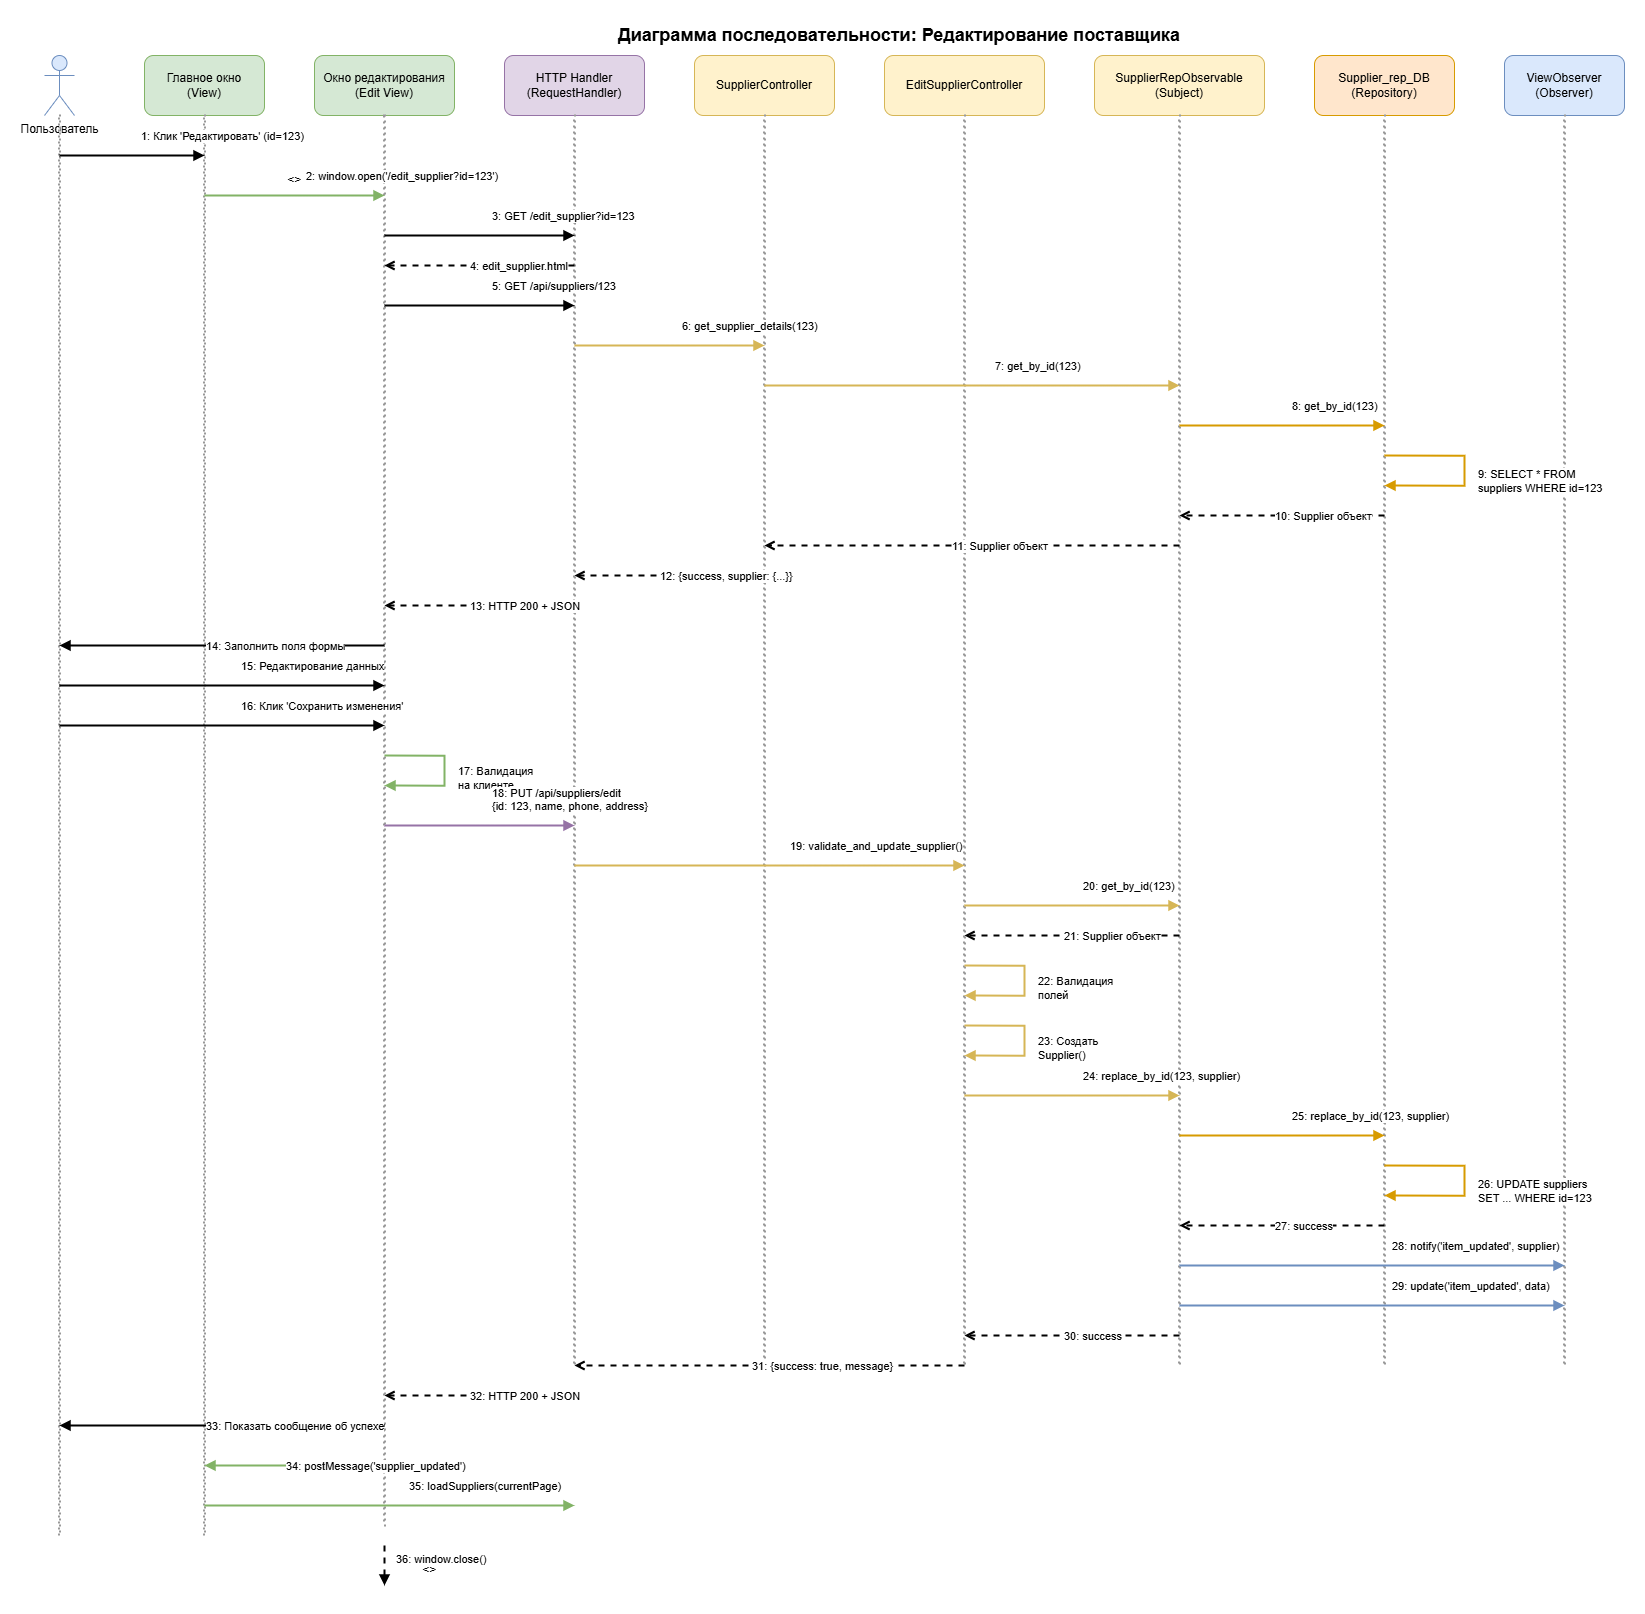

The diagram above was exported from draw.io. Its source (the exported page's mxGraphModel, read from the mxfile embedded in the PNG):
<mxGraphModel dx="3660" dy="2063" grid="1" gridSize="10" guides="1" tooltips="1" connect="1" arrows="1" fold="1" page="1" pageScale="1" pageWidth="1600" pageHeight="1400" math="0" shadow="0">
  <root>
    <mxCell id="0" />
    <mxCell id="1" parent="0" />
    <mxCell id="user" value="Пользователь" style="shape=umlActor;verticalLabelPosition=bottom;verticalAlign=top;html=1;fillColor=#dae8fc;strokeColor=#6c8ebf;" parent="1" vertex="1">
      <mxGeometry x="50" y="40" width="30" height="60" as="geometry" />
    </mxCell>
    <mxCell id="main-view" value="Главное окно&#10;(View)" style="rounded=1;whiteSpace=wrap;html=1;fillColor=#d5e8d4;strokeColor=#82b366;" parent="1" vertex="1">
      <mxGeometry x="150" y="40" width="120" height="60" as="geometry" />
    </mxCell>
    <mxCell id="edit-view" value="Окно редактирования&#10;(Edit View)" style="rounded=1;whiteSpace=wrap;html=1;fillColor=#d5e8d4;strokeColor=#82b366;" parent="1" vertex="1">
      <mxGeometry x="320" y="40" width="140" height="60" as="geometry" />
    </mxCell>
    <mxCell id="http-handler" value="HTTP Handler&#10;(RequestHandler)" style="rounded=1;whiteSpace=wrap;html=1;fillColor=#e1d5e7;strokeColor=#9673a6;" parent="1" vertex="1">
      <mxGeometry x="510" y="40" width="140" height="60" as="geometry" />
    </mxCell>
    <mxCell id="main-controller" value="SupplierController" style="rounded=1;whiteSpace=wrap;html=1;fillColor=#fff2cc;strokeColor=#d6b656;" parent="1" vertex="1">
      <mxGeometry x="700" y="40" width="140" height="60" as="geometry" />
    </mxCell>
    <mxCell id="edit-controller" value="EditSupplierController" style="rounded=1;whiteSpace=wrap;html=1;fillColor=#fff2cc;strokeColor=#d6b656;" parent="1" vertex="1">
      <mxGeometry x="890" y="40" width="160" height="60" as="geometry" />
    </mxCell>
    <mxCell id="observable-repo" value="SupplierRepObservable&#10;(Subject)" style="rounded=1;whiteSpace=wrap;html=1;fillColor=#fff2cc;strokeColor=#d6b656;" parent="1" vertex="1">
      <mxGeometry x="1100" y="40" width="170" height="60" as="geometry" />
    </mxCell>
    <mxCell id="repository" value="Supplier_rep_DB&#10;(Repository)" style="rounded=1;whiteSpace=wrap;html=1;fillColor=#ffe6cc;strokeColor=#d79b00;" parent="1" vertex="1">
      <mxGeometry x="1320" y="40" width="140" height="60" as="geometry" />
    </mxCell>
    <mxCell id="observer" value="ViewObserver&#10;(Observer)" style="rounded=1;whiteSpace=wrap;html=1;fillColor=#dae8fc;strokeColor=#6c8ebf;" parent="1" vertex="1">
      <mxGeometry x="1510" y="40" width="120" height="60" as="geometry" />
    </mxCell>
    <mxCell id="lifeline-user" value="" style="dashed=1;dashPattern=1 2;strokeWidth=2;html=1;strokeColor=#999;" parent="1" vertex="1">
      <mxGeometry x="64.5" y="100" width="1" height="1420" as="geometry" />
    </mxCell>
    <mxCell id="lifeline-main" value="" style="dashed=1;dashPattern=1 2;strokeWidth=2;html=1;strokeColor=#999;" parent="1" vertex="1">
      <mxGeometry x="209.5" y="100" width="1" height="1420" as="geometry" />
    </mxCell>
    <mxCell id="lifeline-edit" value="" style="dashed=1;dashPattern=1 2;strokeWidth=2;html=1;strokeColor=#999;" parent="1" vertex="1">
      <mxGeometry x="389.5" y="100" width="1" height="1410" as="geometry" />
    </mxCell>
    <mxCell id="lifeline-http" value="" style="dashed=1;dashPattern=1 2;strokeWidth=2;html=1;strokeColor=#999;" parent="1" vertex="1">
      <mxGeometry x="579.5" y="100" width="1" height="1250" as="geometry" />
    </mxCell>
    <mxCell id="lifeline-mainctrl" value="" style="dashed=1;dashPattern=1 2;strokeWidth=2;html=1;strokeColor=#999;" parent="1" vertex="1">
      <mxGeometry x="769.5" y="100" width="1" height="1250" as="geometry" />
    </mxCell>
    <mxCell id="lifeline-editctrl" value="" style="dashed=1;dashPattern=1 2;strokeWidth=2;html=1;strokeColor=#999;" parent="1" vertex="1">
      <mxGeometry x="969.5" y="100" width="1" height="1250" as="geometry" />
    </mxCell>
    <mxCell id="lifeline-observable" value="" style="dashed=1;dashPattern=1 2;strokeWidth=2;html=1;strokeColor=#999;" parent="1" vertex="1">
      <mxGeometry x="1184.5" y="100" width="1" height="1250" as="geometry" />
    </mxCell>
    <mxCell id="lifeline-repo" value="" style="dashed=1;dashPattern=1 2;strokeWidth=2;html=1;strokeColor=#999;" parent="1" vertex="1">
      <mxGeometry x="1389.5" y="100" width="1" height="1250" as="geometry" />
    </mxCell>
    <mxCell id="lifeline-observer" value="" style="dashed=1;dashPattern=1 2;strokeWidth=2;html=1;strokeColor=#999;" parent="1" vertex="1">
      <mxGeometry x="1569.5" y="100" width="1" height="1250" as="geometry" />
    </mxCell>
    <mxCell id="msg1" value="1: Клик 'Редактировать' (id=123)" style="endArrow=block;endFill=1;html=1;edgeStyle=orthogonalEdgeStyle;align=left;verticalAlign=bottom;rounded=0;strokeWidth=2;" parent="1" edge="1">
      <mxGeometry x="0.1" y="10" relative="1" as="geometry">
        <mxPoint x="65" y="140" as="sourcePoint" />
        <mxPoint x="210" y="140" as="targetPoint" />
        <mxPoint as="offset" />
      </mxGeometry>
    </mxCell>
    <mxCell id="msg2" value="2: window.open('/edit_supplier?id=123')" style="endArrow=block;endFill=1;html=1;edgeStyle=orthogonalEdgeStyle;align=left;verticalAlign=bottom;rounded=0;strokeWidth=2;fillColor=#d5e8d4;strokeColor=#82b366;" parent="1" edge="1">
      <mxGeometry x="0.1" y="10" relative="1" as="geometry">
        <mxPoint x="210" y="180" as="sourcePoint" />
        <mxPoint x="390" y="180" as="targetPoint" />
        <mxPoint as="offset" />
      </mxGeometry>
    </mxCell>
    <mxCell id="create-window" value="&lt;&lt;create&gt;&gt;" style="text;html=1;align=center;verticalAlign=middle;whiteSpace=wrap;rounded=0;fontStyle=2" parent="1" vertex="1">
      <mxGeometry x="260" y="155" width="80" height="20" as="geometry" />
    </mxCell>
    <mxCell id="msg3" value="3: GET /edit_supplier?id=123" style="endArrow=block;endFill=1;html=1;edgeStyle=orthogonalEdgeStyle;align=left;verticalAlign=bottom;rounded=0;strokeWidth=2;" parent="1" edge="1">
      <mxGeometry x="0.1" y="10" relative="1" as="geometry">
        <mxPoint x="390" y="220" as="sourcePoint" />
        <mxPoint x="580" y="220" as="targetPoint" />
        <mxPoint as="offset" />
      </mxGeometry>
    </mxCell>
    <mxCell id="msg4" value="4: edit_supplier.html" style="endArrow=open;endFill=0;dashed=1;html=1;edgeStyle=orthogonalEdgeStyle;align=left;verticalAlign=bottom;rounded=0;strokeWidth=2;" parent="1" edge="1">
      <mxGeometry x="0.1" y="10" relative="1" as="geometry">
        <mxPoint x="580" y="250" as="sourcePoint" />
        <mxPoint x="390" y="250" as="targetPoint" />
        <mxPoint as="offset" />
      </mxGeometry>
    </mxCell>
    <mxCell id="msg5" value="5: GET /api/suppliers/123" style="endArrow=block;endFill=1;html=1;edgeStyle=orthogonalEdgeStyle;align=left;verticalAlign=bottom;rounded=0;strokeWidth=2;" parent="1" edge="1">
      <mxGeometry x="0.1" y="10" relative="1" as="geometry">
        <mxPoint x="390" y="290" as="sourcePoint" />
        <mxPoint x="580" y="290" as="targetPoint" />
        <mxPoint as="offset" />
      </mxGeometry>
    </mxCell>
    <mxCell id="msg6" value="6: get_supplier_details(123)" style="endArrow=block;endFill=1;html=1;edgeStyle=orthogonalEdgeStyle;align=left;verticalAlign=bottom;rounded=0;strokeWidth=2;fillColor=#fff2cc;strokeColor=#d6b656;" parent="1" edge="1">
      <mxGeometry x="0.1" y="10" relative="1" as="geometry">
        <mxPoint x="580" y="330" as="sourcePoint" />
        <mxPoint x="770" y="330" as="targetPoint" />
        <mxPoint as="offset" />
      </mxGeometry>
    </mxCell>
    <mxCell id="msg7" value="7: get_by_id(123)" style="endArrow=block;endFill=1;html=1;edgeStyle=orthogonalEdgeStyle;align=left;verticalAlign=bottom;rounded=0;strokeWidth=2;fillColor=#fff2cc;strokeColor=#d6b656;" parent="1" edge="1">
      <mxGeometry x="0.1" y="10" relative="1" as="geometry">
        <mxPoint x="770" y="370" as="sourcePoint" />
        <mxPoint x="1185" y="370" as="targetPoint" />
        <mxPoint as="offset" />
      </mxGeometry>
    </mxCell>
    <mxCell id="msg8" value="8: get_by_id(123)" style="endArrow=block;endFill=1;html=1;edgeStyle=orthogonalEdgeStyle;align=left;verticalAlign=bottom;rounded=0;strokeWidth=2;fillColor=#ffe6cc;strokeColor=#d79b00;" parent="1" edge="1">
      <mxGeometry x="0.1" y="10" relative="1" as="geometry">
        <mxPoint x="1185" y="410" as="sourcePoint" />
        <mxPoint x="1390" y="410" as="targetPoint" />
        <mxPoint as="offset" />
      </mxGeometry>
    </mxCell>
    <mxCell id="self1" value="9: SELECT * FROM&#10;suppliers WHERE id=123" style="html=1;align=left;spacingLeft=2;endArrow=block;rounded=0;edgeStyle=orthogonalEdgeStyle;strokeWidth=2;fillColor=#ffe6cc;strokeColor=#d79b00;" parent="1" edge="1">
      <mxGeometry x="0.1" y="10" relative="1" as="geometry">
        <mxPoint x="1390" y="440" as="sourcePoint" />
        <Array as="points">
          <mxPoint x="1470" y="440" />
          <mxPoint x="1470" y="470" />
        </Array>
        <mxPoint x="1390" y="470" as="targetPoint" />
        <mxPoint as="offset" />
      </mxGeometry>
    </mxCell>
    <mxCell id="msg10" value="10: Supplier объект" style="endArrow=open;endFill=0;dashed=1;html=1;edgeStyle=orthogonalEdgeStyle;align=left;verticalAlign=bottom;rounded=0;strokeWidth=2;" parent="1" edge="1">
      <mxGeometry x="0.1" y="10" relative="1" as="geometry">
        <mxPoint x="1390" y="500" as="sourcePoint" />
        <mxPoint x="1185" y="500" as="targetPoint" />
        <mxPoint as="offset" />
      </mxGeometry>
    </mxCell>
    <mxCell id="msg11" value="11: Supplier объект" style="endArrow=open;endFill=0;dashed=1;html=1;edgeStyle=orthogonalEdgeStyle;align=left;verticalAlign=bottom;rounded=0;strokeWidth=2;" parent="1" edge="1">
      <mxGeometry x="0.1" y="10" relative="1" as="geometry">
        <mxPoint x="1185" y="530" as="sourcePoint" />
        <mxPoint x="770" y="530" as="targetPoint" />
        <mxPoint as="offset" />
      </mxGeometry>
    </mxCell>
    <mxCell id="msg12" value="12: {success, supplier: {...}}" style="endArrow=open;endFill=0;dashed=1;html=1;edgeStyle=orthogonalEdgeStyle;align=left;verticalAlign=bottom;rounded=0;strokeWidth=2;" parent="1" edge="1">
      <mxGeometry x="0.1" y="10" relative="1" as="geometry">
        <mxPoint x="770" y="560" as="sourcePoint" />
        <mxPoint x="580" y="560" as="targetPoint" />
        <mxPoint as="offset" />
      </mxGeometry>
    </mxCell>
    <mxCell id="msg13" value="13: HTTP 200 + JSON" style="endArrow=open;endFill=0;dashed=1;html=1;edgeStyle=orthogonalEdgeStyle;align=left;verticalAlign=bottom;rounded=0;strokeWidth=2;" parent="1" edge="1">
      <mxGeometry x="0.1" y="10" relative="1" as="geometry">
        <mxPoint x="580" y="590" as="sourcePoint" />
        <mxPoint x="390" y="590" as="targetPoint" />
        <mxPoint as="offset" />
      </mxGeometry>
    </mxCell>
    <mxCell id="msg14" value="14: Заполнить поля формы" style="endArrow=block;endFill=1;html=1;edgeStyle=orthogonalEdgeStyle;align=left;verticalAlign=bottom;rounded=0;strokeWidth=2;" parent="1" edge="1">
      <mxGeometry x="0.1" y="10" relative="1" as="geometry">
        <mxPoint x="390" y="630" as="sourcePoint" />
        <mxPoint x="65" y="630" as="targetPoint" />
        <mxPoint as="offset" />
      </mxGeometry>
    </mxCell>
    <mxCell id="msg15" value="15: Редактирование данных" style="endArrow=block;endFill=1;html=1;edgeStyle=orthogonalEdgeStyle;align=left;verticalAlign=bottom;rounded=0;strokeWidth=2;" parent="1" edge="1">
      <mxGeometry x="0.1" y="10" relative="1" as="geometry">
        <mxPoint x="65" y="670" as="sourcePoint" />
        <mxPoint x="390" y="670" as="targetPoint" />
        <mxPoint as="offset" />
      </mxGeometry>
    </mxCell>
    <mxCell id="msg16" value="16: Клик 'Сохранить изменения'" style="endArrow=block;endFill=1;html=1;edgeStyle=orthogonalEdgeStyle;align=left;verticalAlign=bottom;rounded=0;strokeWidth=2;" parent="1" edge="1">
      <mxGeometry x="0.1" y="10" relative="1" as="geometry">
        <mxPoint x="65" y="710" as="sourcePoint" />
        <mxPoint x="390" y="710" as="targetPoint" />
        <mxPoint as="offset" />
      </mxGeometry>
    </mxCell>
    <mxCell id="self2" value="17: Валидация&#10;на клиенте" style="html=1;align=left;spacingLeft=2;endArrow=block;rounded=0;edgeStyle=orthogonalEdgeStyle;strokeWidth=2;fillColor=#d5e8d4;strokeColor=#82b366;" parent="1" edge="1">
      <mxGeometry x="0.1" y="10" relative="1" as="geometry">
        <mxPoint x="390" y="740" as="sourcePoint" />
        <Array as="points">
          <mxPoint x="450" y="740" />
          <mxPoint x="450" y="770" />
        </Array>
        <mxPoint x="390" y="770" as="targetPoint" />
        <mxPoint as="offset" />
      </mxGeometry>
    </mxCell>
    <mxCell id="msg18" value="18: PUT /api/suppliers/edit&#10;{id: 123, name, phone, address}" style="endArrow=block;endFill=1;html=1;edgeStyle=orthogonalEdgeStyle;align=left;verticalAlign=bottom;rounded=0;strokeWidth=2;fillColor=#e1d5e7;strokeColor=#9673a6;" parent="1" edge="1">
      <mxGeometry x="0.1" y="10" relative="1" as="geometry">
        <mxPoint x="390" y="810" as="sourcePoint" />
        <mxPoint x="580" y="810" as="targetPoint" />
        <mxPoint as="offset" />
      </mxGeometry>
    </mxCell>
    <mxCell id="msg19" value="19: validate_and_update_supplier()" style="endArrow=block;endFill=1;html=1;edgeStyle=orthogonalEdgeStyle;align=left;verticalAlign=bottom;rounded=0;strokeWidth=2;fillColor=#fff2cc;strokeColor=#d6b656;" parent="1" edge="1">
      <mxGeometry x="0.1" y="10" relative="1" as="geometry">
        <mxPoint x="580" y="850" as="sourcePoint" />
        <mxPoint x="970" y="850" as="targetPoint" />
        <mxPoint as="offset" />
      </mxGeometry>
    </mxCell>
    <mxCell id="msg20" value="20: get_by_id(123)" style="endArrow=block;endFill=1;html=1;edgeStyle=orthogonalEdgeStyle;align=left;verticalAlign=bottom;rounded=0;strokeWidth=2;fillColor=#fff2cc;strokeColor=#d6b656;" parent="1" edge="1">
      <mxGeometry x="0.1" y="10" relative="1" as="geometry">
        <mxPoint x="970" y="890" as="sourcePoint" />
        <mxPoint x="1185" y="890" as="targetPoint" />
        <mxPoint as="offset" />
      </mxGeometry>
    </mxCell>
    <mxCell id="msg21" value="21: Supplier объект" style="endArrow=open;endFill=0;dashed=1;html=1;edgeStyle=orthogonalEdgeStyle;align=left;verticalAlign=bottom;rounded=0;strokeWidth=2;" parent="1" edge="1">
      <mxGeometry x="0.1" y="10" relative="1" as="geometry">
        <mxPoint x="1185" y="920" as="sourcePoint" />
        <mxPoint x="970" y="920" as="targetPoint" />
        <mxPoint as="offset" />
      </mxGeometry>
    </mxCell>
    <mxCell id="self3" value="22: Валидация&#10;полей" style="html=1;align=left;spacingLeft=2;endArrow=block;rounded=0;edgeStyle=orthogonalEdgeStyle;strokeWidth=2;fillColor=#fff2cc;strokeColor=#d6b656;" parent="1" edge="1">
      <mxGeometry x="0.1" y="10" relative="1" as="geometry">
        <mxPoint x="970" y="950" as="sourcePoint" />
        <Array as="points">
          <mxPoint x="1030" y="950" />
          <mxPoint x="1030" y="980" />
        </Array>
        <mxPoint x="970" y="980" as="targetPoint" />
        <mxPoint as="offset" />
      </mxGeometry>
    </mxCell>
    <mxCell id="self4" value="23: Создать&#10;Supplier()" style="html=1;align=left;spacingLeft=2;endArrow=block;rounded=0;edgeStyle=orthogonalEdgeStyle;strokeWidth=2;fillColor=#fff2cc;strokeColor=#d6b656;" parent="1" edge="1">
      <mxGeometry x="0.1" y="10" relative="1" as="geometry">
        <mxPoint x="970" y="1010" as="sourcePoint" />
        <Array as="points">
          <mxPoint x="1030" y="1010" />
          <mxPoint x="1030" y="1040" />
        </Array>
        <mxPoint x="970" y="1040" as="targetPoint" />
        <mxPoint as="offset" />
      </mxGeometry>
    </mxCell>
    <mxCell id="msg24" value="24: replace_by_id(123, supplier)" style="endArrow=block;endFill=1;html=1;edgeStyle=orthogonalEdgeStyle;align=left;verticalAlign=bottom;rounded=0;strokeWidth=2;fillColor=#fff2cc;strokeColor=#d6b656;" parent="1" edge="1">
      <mxGeometry x="0.1" y="10" relative="1" as="geometry">
        <mxPoint x="970" y="1080" as="sourcePoint" />
        <mxPoint x="1185" y="1080" as="targetPoint" />
        <mxPoint as="offset" />
      </mxGeometry>
    </mxCell>
    <mxCell id="msg25" value="25: replace_by_id(123, supplier)" style="endArrow=block;endFill=1;html=1;edgeStyle=orthogonalEdgeStyle;align=left;verticalAlign=bottom;rounded=0;strokeWidth=2;fillColor=#ffe6cc;strokeColor=#d79b00;" parent="1" edge="1">
      <mxGeometry x="0.1" y="10" relative="1" as="geometry">
        <mxPoint x="1185" y="1120" as="sourcePoint" />
        <mxPoint x="1390" y="1120" as="targetPoint" />
        <mxPoint as="offset" />
      </mxGeometry>
    </mxCell>
    <mxCell id="self5" value="26: UPDATE suppliers&#10;SET ... WHERE id=123" style="html=1;align=left;spacingLeft=2;endArrow=block;rounded=0;edgeStyle=orthogonalEdgeStyle;strokeWidth=2;fillColor=#ffe6cc;strokeColor=#d79b00;" parent="1" edge="1">
      <mxGeometry x="0.1" y="10" relative="1" as="geometry">
        <mxPoint x="1390" y="1150" as="sourcePoint" />
        <Array as="points">
          <mxPoint x="1470" y="1150" />
          <mxPoint x="1470" y="1180" />
        </Array>
        <mxPoint x="1390" y="1180" as="targetPoint" />
        <mxPoint as="offset" />
      </mxGeometry>
    </mxCell>
    <mxCell id="msg27" value="27: success" style="endArrow=open;endFill=0;dashed=1;html=1;edgeStyle=orthogonalEdgeStyle;align=left;verticalAlign=bottom;rounded=0;strokeWidth=2;" parent="1" edge="1">
      <mxGeometry x="0.1" y="10" relative="1" as="geometry">
        <mxPoint x="1390" y="1210" as="sourcePoint" />
        <mxPoint x="1185" y="1210" as="targetPoint" />
        <mxPoint as="offset" />
      </mxGeometry>
    </mxCell>
    <mxCell id="msg28" value="28: notify('item_updated', supplier)" style="endArrow=block;endFill=1;html=1;edgeStyle=orthogonalEdgeStyle;align=left;verticalAlign=bottom;rounded=0;strokeWidth=2;fillColor=#dae8fc;strokeColor=#6c8ebf;" parent="1" edge="1">
      <mxGeometry x="0.1" y="10" relative="1" as="geometry">
        <mxPoint x="1185" y="1250" as="sourcePoint" />
        <mxPoint x="1570" y="1250" as="targetPoint" />
        <mxPoint as="offset" />
      </mxGeometry>
    </mxCell>
    <mxCell id="msg29" value="29: update('item_updated', data)" style="endArrow=block;endFill=1;html=1;edgeStyle=orthogonalEdgeStyle;align=left;verticalAlign=bottom;rounded=0;strokeWidth=2;fillColor=#dae8fc;strokeColor=#6c8ebf;" parent="1" edge="1">
      <mxGeometry x="0.1" y="10" relative="1" as="geometry">
        <mxPoint x="1185" y="1290" as="sourcePoint" />
        <mxPoint x="1570" y="1290" as="targetPoint" />
        <mxPoint as="offset" />
      </mxGeometry>
    </mxCell>
    <mxCell id="msg30" value="30: success" style="endArrow=open;endFill=0;dashed=1;html=1;edgeStyle=orthogonalEdgeStyle;align=left;verticalAlign=bottom;rounded=0;strokeWidth=2;" parent="1" edge="1">
      <mxGeometry x="0.1" y="10" relative="1" as="geometry">
        <mxPoint x="1185" y="1320" as="sourcePoint" />
        <mxPoint x="970" y="1320" as="targetPoint" />
        <mxPoint as="offset" />
      </mxGeometry>
    </mxCell>
    <mxCell id="msg31" value="31: {success: true, message}" style="endArrow=open;endFill=0;dashed=1;html=1;edgeStyle=orthogonalEdgeStyle;align=left;verticalAlign=bottom;rounded=0;strokeWidth=2;" parent="1" edge="1">
      <mxGeometry x="0.1" y="10" relative="1" as="geometry">
        <mxPoint x="970" y="1350" as="sourcePoint" />
        <mxPoint x="580" y="1350" as="targetPoint" />
        <mxPoint as="offset" />
      </mxGeometry>
    </mxCell>
    <mxCell id="msg32" value="32: HTTP 200 + JSON" style="endArrow=open;endFill=0;dashed=1;html=1;edgeStyle=orthogonalEdgeStyle;align=left;verticalAlign=bottom;rounded=0;strokeWidth=2;" parent="1" edge="1">
      <mxGeometry x="0.1" y="10" relative="1" as="geometry">
        <mxPoint x="580" y="1380" as="sourcePoint" />
        <mxPoint x="390" y="1380" as="targetPoint" />
        <mxPoint as="offset" />
      </mxGeometry>
    </mxCell>
    <mxCell id="msg33" value="33: Показать сообщение об успехе" style="endArrow=block;endFill=1;html=1;edgeStyle=orthogonalEdgeStyle;align=left;verticalAlign=bottom;rounded=0;strokeWidth=2;" parent="1" edge="1">
      <mxGeometry x="0.1" y="10" relative="1" as="geometry">
        <mxPoint x="390" y="1410" as="sourcePoint" />
        <mxPoint x="65" y="1410" as="targetPoint" />
        <mxPoint as="offset" />
      </mxGeometry>
    </mxCell>
    <mxCell id="msg34" value="34: postMessage('supplier_updated')" style="endArrow=block;endFill=1;html=1;edgeStyle=orthogonalEdgeStyle;align=left;verticalAlign=bottom;rounded=0;strokeWidth=2;fillColor=#d5e8d4;strokeColor=#82b366;" parent="1" edge="1">
      <mxGeometry x="0.1" y="10" relative="1" as="geometry">
        <mxPoint x="390" y="1450" as="sourcePoint" />
        <mxPoint x="210" y="1450" as="targetPoint" />
        <mxPoint as="offset" />
      </mxGeometry>
    </mxCell>
    <mxCell id="msg35" value="35: loadSuppliers(currentPage)" style="endArrow=block;endFill=1;html=1;edgeStyle=orthogonalEdgeStyle;align=left;verticalAlign=bottom;rounded=0;strokeWidth=2;fillColor=#d5e8d4;strokeColor=#82b366;" parent="1" edge="1">
      <mxGeometry x="0.1" y="10" relative="1" as="geometry">
        <mxPoint x="210" y="1490" as="sourcePoint" />
        <mxPoint x="580" y="1490" as="targetPoint" />
        <mxPoint as="offset" />
      </mxGeometry>
    </mxCell>
    <mxCell id="msg36" value="36: window.close()" style="endArrow=block;endFill=1;html=1;edgeStyle=orthogonalEdgeStyle;align=left;verticalAlign=bottom;rounded=0;strokeWidth=2;dashed=1;" parent="1" edge="1">
      <mxGeometry x="0.1" y="10" relative="1" as="geometry">
        <mxPoint x="390" y="1530" as="sourcePoint" />
        <mxPoint x="390" y="1570" as="targetPoint" />
        <mxPoint as="offset" />
      </mxGeometry>
    </mxCell>
    <mxCell id="destroy" value="&lt;&lt;destroy&gt;&gt;" style="text;html=1;align=center;verticalAlign=middle;whiteSpace=wrap;rounded=0;fontStyle=2" parent="1" vertex="1">
      <mxGeometry x="395" y="1545" width="80" height="20" as="geometry" />
    </mxCell>
    <mxCell id="title" value="Диаграмма последовательности: Редактирование поставщика" style="text;html=1;strokeColor=none;fillColor=none;align=center;verticalAlign=middle;whiteSpace=wrap;rounded=0;fontSize=18;fontStyle=1" parent="1" vertex="1">
      <mxGeometry x="550" y="5" width="710" height="30" as="geometry" />
    </mxCell>
  </root>
</mxGraphModel>